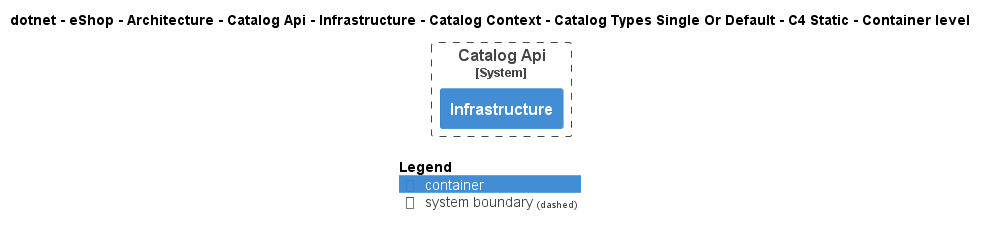

The diagram above was rendered by PlantUML. Its source (embedded in the PNG):
@startuml
!pragma layout smetana
!include ..\..\..\..\..\..\..\..\..\..\..\.c4s\C4_Container.puml

AddElementTag("c4interflow:lifecycle:new", $bgColor=green, $fontColor=#ffffff, $borderColor=green, $shadowing="False")
AddElementTag("c4interflow:lifecycle:changed", $bgColor=orange, $fontColor=#ffffff, $borderColor=orange, $shadowing="False")
AddElementTag("c4interflow:lifecycle:removed", $bgColor=red, $fontColor=#ffffff, $borderColor=red, $shadowing="False")

AddRelTag("c4interflow:lifecycle:new", $textColor=green, $lineColor=green)
AddRelTag("c4interflow:lifecycle:changed", $textColor=orange, $lineColor=orange)
AddRelTag("c4interflow:lifecycle:removed", $textColor=red, $lineColor=red)

SHOW_PERSON_PORTRAIT()
LAYOUT_TOP_DOWN()

skinparam linetype polyline

title dotnet - eShop - Architecture - Catalog Api - Infrastructure - Catalog Context - Catalog Types Single Or Default - C4 Static - Container level


System_Boundary(dotnet.eShop.Architecture.SoftwareSystems.CatalogApi, "Catalog Api") {
    Container(dotnet.eShop.Architecture.SoftwareSystems.CatalogApi.Containers.Infrastructure, "Infrastructure", "", "")
}



SHOW_LEGEND()
@enduml